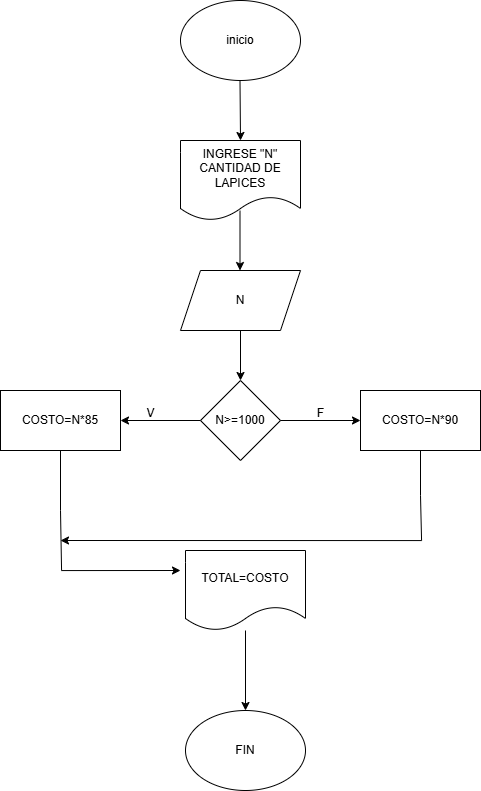

The diagram above was exported from draw.io. Its source (the exported page's mxGraphModel, read from the mxfile embedded in the PNG):
<mxGraphModel dx="1400" dy="871" grid="1" gridSize="10" guides="1" tooltips="1" connect="1" arrows="1" fold="1" page="1" pageScale="1" pageWidth="827" pageHeight="1169" math="0" shadow="0">
  <root>
    <mxCell id="0" />
    <mxCell id="1" parent="0" />
    <mxCell id="S1k7lgZb_jsEjF2UygcU-1" value="inicio" style="ellipse;whiteSpace=wrap;html=1;" vertex="1" parent="1">
      <mxGeometry x="340" y="100" width="120" height="80" as="geometry" />
    </mxCell>
    <mxCell id="S1k7lgZb_jsEjF2UygcU-2" value="" style="endArrow=classic;html=1;rounded=0;" edge="1" parent="1">
      <mxGeometry width="50" height="50" relative="1" as="geometry">
        <mxPoint x="399.5" y="180" as="sourcePoint" />
        <mxPoint x="400" y="240" as="targetPoint" />
      </mxGeometry>
    </mxCell>
    <mxCell id="S1k7lgZb_jsEjF2UygcU-4" style="edgeStyle=orthogonalEdgeStyle;rounded=0;orthogonalLoop=1;jettySize=auto;html=1;" edge="1" parent="1">
      <mxGeometry relative="1" as="geometry">
        <mxPoint x="399.5" y="370" as="targetPoint" />
        <mxPoint x="399.5" y="310" as="sourcePoint" />
      </mxGeometry>
    </mxCell>
    <mxCell id="S1k7lgZb_jsEjF2UygcU-5" value="INGRESE &quot;N&quot; CANTIDAD DE LAPICES" style="shape=document;whiteSpace=wrap;html=1;boundedLbl=1;" vertex="1" parent="1">
      <mxGeometry x="340" y="240" width="120" height="80" as="geometry" />
    </mxCell>
    <mxCell id="S1k7lgZb_jsEjF2UygcU-6" value="N" style="shape=parallelogram;perimeter=parallelogramPerimeter;whiteSpace=wrap;html=1;fixedSize=1;" vertex="1" parent="1">
      <mxGeometry x="340" y="370" width="120" height="60" as="geometry" />
    </mxCell>
    <mxCell id="S1k7lgZb_jsEjF2UygcU-7" value="" style="endArrow=classic;html=1;rounded=0;" edge="1" parent="1" target="S1k7lgZb_jsEjF2UygcU-8">
      <mxGeometry width="50" height="50" relative="1" as="geometry">
        <mxPoint x="400" y="430" as="sourcePoint" />
        <mxPoint x="400" y="480" as="targetPoint" />
      </mxGeometry>
    </mxCell>
    <mxCell id="S1k7lgZb_jsEjF2UygcU-8" value="N&amp;gt;=1000" style="rhombus;whiteSpace=wrap;html=1;" vertex="1" parent="1">
      <mxGeometry x="360" y="480" width="80" height="80" as="geometry" />
    </mxCell>
    <mxCell id="S1k7lgZb_jsEjF2UygcU-14" value="" style="endArrow=classic;html=1;rounded=0;" edge="1" parent="1">
      <mxGeometry width="50" height="50" relative="1" as="geometry">
        <mxPoint x="360" y="520" as="sourcePoint" />
        <mxPoint x="280" y="520" as="targetPoint" />
      </mxGeometry>
    </mxCell>
    <mxCell id="S1k7lgZb_jsEjF2UygcU-15" value="V" style="text;html=1;align=center;verticalAlign=middle;resizable=0;points=[];autosize=1;strokeColor=none;fillColor=none;" vertex="1" parent="1">
      <mxGeometry x="295" y="498" width="30" height="30" as="geometry" />
    </mxCell>
    <mxCell id="S1k7lgZb_jsEjF2UygcU-16" value="" style="endArrow=classic;html=1;rounded=0;" edge="1" parent="1">
      <mxGeometry width="50" height="50" relative="1" as="geometry">
        <mxPoint x="440" y="520" as="sourcePoint" />
        <mxPoint x="520" y="520" as="targetPoint" />
      </mxGeometry>
    </mxCell>
    <mxCell id="S1k7lgZb_jsEjF2UygcU-18" value="F" style="text;html=1;align=center;verticalAlign=middle;resizable=0;points=[];autosize=1;strokeColor=none;fillColor=none;" vertex="1" parent="1">
      <mxGeometry x="465" y="498" width="30" height="30" as="geometry" />
    </mxCell>
    <mxCell id="S1k7lgZb_jsEjF2UygcU-41" style="edgeStyle=orthogonalEdgeStyle;rounded=0;orthogonalLoop=1;jettySize=auto;html=1;" edge="1" parent="1" source="S1k7lgZb_jsEjF2UygcU-21">
      <mxGeometry relative="1" as="geometry">
        <mxPoint x="340" y="670" as="targetPoint" />
        <Array as="points">
          <mxPoint x="220" y="610" />
          <mxPoint x="221" y="600" />
        </Array>
      </mxGeometry>
    </mxCell>
    <mxCell id="S1k7lgZb_jsEjF2UygcU-21" value="COSTO=N*85" style="rounded=0;whiteSpace=wrap;html=1;" vertex="1" parent="1">
      <mxGeometry x="160" y="490" width="120" height="60" as="geometry" />
    </mxCell>
    <mxCell id="S1k7lgZb_jsEjF2UygcU-42" style="edgeStyle=orthogonalEdgeStyle;rounded=0;orthogonalLoop=1;jettySize=auto;html=1;" edge="1" parent="1" source="S1k7lgZb_jsEjF2UygcU-22">
      <mxGeometry relative="1" as="geometry">
        <mxPoint x="220" y="640" as="targetPoint" />
        <Array as="points">
          <mxPoint x="580" y="595" />
          <mxPoint x="581" y="640" />
        </Array>
      </mxGeometry>
    </mxCell>
    <mxCell id="S1k7lgZb_jsEjF2UygcU-22" value="COSTO=N*90" style="rounded=0;whiteSpace=wrap;html=1;" vertex="1" parent="1">
      <mxGeometry x="520" y="490" width="120" height="60" as="geometry" />
    </mxCell>
    <mxCell id="S1k7lgZb_jsEjF2UygcU-43" style="edgeStyle=orthogonalEdgeStyle;rounded=0;orthogonalLoop=1;jettySize=auto;html=1;entryX=0.5;entryY=0;entryDx=0;entryDy=0;" edge="1" parent="1" source="S1k7lgZb_jsEjF2UygcU-25" target="S1k7lgZb_jsEjF2UygcU-37">
      <mxGeometry relative="1" as="geometry" />
    </mxCell>
    <mxCell id="S1k7lgZb_jsEjF2UygcU-25" value="TOTAL=COSTO" style="shape=document;whiteSpace=wrap;html=1;boundedLbl=1;" vertex="1" parent="1">
      <mxGeometry x="345" y="650" width="120" height="80" as="geometry" />
    </mxCell>
    <mxCell id="S1k7lgZb_jsEjF2UygcU-37" value="FIN" style="ellipse;whiteSpace=wrap;html=1;" vertex="1" parent="1">
      <mxGeometry x="345" y="810" width="120" height="80" as="geometry" />
    </mxCell>
  </root>
</mxGraphModel>